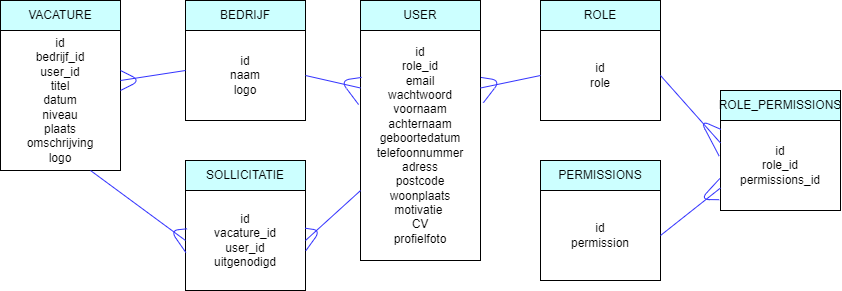

The diagram above was exported from draw.io. Its source (the exported page's mxGraphModel, read from the mxfile embedded in the PNG):
<mxGraphModel dx="779" dy="606" grid="1" gridSize="10" guides="1" tooltips="1" connect="1" arrows="1" fold="1" page="1" pageScale="1" pageWidth="850" pageHeight="1100" math="0" shadow="0">
  <root>
    <mxCell id="0" />
    <mxCell id="1" parent="0" />
    <mxCell id="2" value="id&lt;br&gt;bedrijf_id&lt;br&gt;user_id&lt;br&gt;titel&lt;br&gt;datum&lt;br&gt;niveau&lt;br&gt;plaats&lt;br&gt;omschrijving&lt;br&gt;logo" style="rounded=0;whiteSpace=wrap;html=1;strokeColor=#000000;fillColor=#FFFFFF;fontColor=#000000;" parent="1" vertex="1">
      <mxGeometry x="120" y="110" width="120" height="140" as="geometry" />
    </mxCell>
    <mxCell id="3" value="&lt;font color=&quot;#000000&quot;&gt;VACATURE&lt;/font&gt;" style="rounded=0;whiteSpace=wrap;html=1;fillColor=#CCFFFF;strokeColor=#000000;" parent="1" vertex="1">
      <mxGeometry x="120" y="80" width="120" height="30" as="geometry" />
    </mxCell>
    <mxCell id="4" value="&lt;font color=&quot;#000000&quot;&gt;BEDRIJF&lt;/font&gt;" style="rounded=0;whiteSpace=wrap;html=1;fillColor=#CCFFFF;strokeColor=#000000;" parent="1" vertex="1">
      <mxGeometry x="305" y="80" width="120" height="30" as="geometry" />
    </mxCell>
    <mxCell id="5" value="id&lt;br&gt;naam&lt;br&gt;logo" style="rounded=0;whiteSpace=wrap;html=1;strokeColor=#000000;fillColor=#FFFFFF;fontColor=#000000;" parent="1" vertex="1">
      <mxGeometry x="305" y="110" width="120" height="90" as="geometry" />
    </mxCell>
    <mxCell id="8" value="&lt;font color=&quot;#000000&quot;&gt;USER&lt;/font&gt;" style="rounded=0;whiteSpace=wrap;html=1;fillColor=#CCFFFF;strokeColor=#000000;" parent="1" vertex="1">
      <mxGeometry x="480" y="80" width="120" height="30" as="geometry" />
    </mxCell>
    <mxCell id="9" value="id&lt;br&gt;role_id&lt;br&gt;email&lt;br&gt;wachtwoord&lt;br&gt;voornaam&lt;br&gt;achternaam&lt;br&gt;geboortedatum&lt;br&gt;telefoonnummer&lt;br&gt;adress&lt;br&gt;postcode&lt;br&gt;woonplaats&lt;br&gt;motivatie&amp;nbsp;&lt;br&gt;CV&lt;br&gt;profielfoto" style="rounded=0;whiteSpace=wrap;html=1;strokeColor=#000000;fillColor=#FFFFFF;fontColor=#000000;" parent="1" vertex="1">
      <mxGeometry x="480" y="110" width="120" height="230" as="geometry" />
    </mxCell>
    <mxCell id="11" value="&lt;font color=&quot;#000000&quot;&gt;SOLLICITATIE&lt;/font&gt;" style="rounded=0;whiteSpace=wrap;html=1;fillColor=#CCFFFF;strokeColor=#000000;" parent="1" vertex="1">
      <mxGeometry x="305" y="240" width="120" height="30" as="geometry" />
    </mxCell>
    <mxCell id="12" value="id&lt;br&gt;vacature_id&lt;br&gt;user_id&lt;br&gt;uitgenodigd" style="rounded=0;whiteSpace=wrap;html=1;strokeColor=#000000;fillColor=#FFFFFF;fontColor=#000000;" parent="1" vertex="1">
      <mxGeometry x="305" y="270" width="120" height="100" as="geometry" />
    </mxCell>
    <mxCell id="24" value="&lt;font color=&quot;#000000&quot;&gt;ROLE&lt;/font&gt;" style="rounded=0;whiteSpace=wrap;html=1;fillColor=#CCFFFF;strokeColor=#000000;" vertex="1" parent="1">
      <mxGeometry x="660" y="80" width="120" height="30" as="geometry" />
    </mxCell>
    <mxCell id="25" value="id&lt;br&gt;role" style="rounded=0;whiteSpace=wrap;html=1;strokeColor=#000000;fillColor=#FFFFFF;fontColor=#000000;" vertex="1" parent="1">
      <mxGeometry x="660" y="110" width="120" height="90" as="geometry" />
    </mxCell>
    <mxCell id="28" value="&lt;font color=&quot;#000000&quot;&gt;PERMISSIONS&lt;/font&gt;" style="rounded=0;whiteSpace=wrap;html=1;fillColor=#CCFFFF;strokeColor=#000000;" vertex="1" parent="1">
      <mxGeometry x="660" y="240" width="120" height="30" as="geometry" />
    </mxCell>
    <mxCell id="29" value="id&lt;br&gt;permission" style="rounded=0;whiteSpace=wrap;html=1;strokeColor=#000000;fillColor=#FFFFFF;fontColor=#000000;" vertex="1" parent="1">
      <mxGeometry x="660" y="270" width="120" height="90" as="geometry" />
    </mxCell>
    <mxCell id="30" value="id&lt;br&gt;role_id&lt;br&gt;permissions_id" style="rounded=0;whiteSpace=wrap;html=1;strokeColor=#000000;fillColor=#FFFFFF;fontColor=#000000;" vertex="1" parent="1">
      <mxGeometry x="840" y="200" width="120" height="90" as="geometry" />
    </mxCell>
    <mxCell id="31" value="&lt;font color=&quot;#000000&quot;&gt;ROLE_PERMISSIONS&lt;/font&gt;" style="rounded=0;whiteSpace=wrap;html=1;fillColor=#CCFFFF;strokeColor=#000000;" vertex="1" parent="1">
      <mxGeometry x="840" y="170" width="120" height="30" as="geometry" />
    </mxCell>
    <mxCell id="35" value="" style="edgeStyle=none;html=1;" edge="1" parent="1">
      <mxGeometry relative="1" as="geometry">
        <mxPoint x="920" y="230" as="sourcePoint" />
        <mxPoint x="920" y="230" as="targetPoint" />
      </mxGeometry>
    </mxCell>
    <mxCell id="63" value="" style="endArrow=none;html=1;strokeColor=#3333FF;" edge="1" parent="1">
      <mxGeometry width="50" height="50" relative="1" as="geometry">
        <mxPoint x="240" y="160" as="sourcePoint" />
        <mxPoint x="305" y="150" as="targetPoint" />
      </mxGeometry>
    </mxCell>
    <mxCell id="64" value="" style="endArrow=none;html=1;strokeColor=#3333FF;" edge="1" parent="1">
      <mxGeometry width="50" height="50" relative="1" as="geometry">
        <mxPoint x="240" y="150" as="sourcePoint" />
        <mxPoint x="240" y="170" as="targetPoint" />
        <Array as="points">
          <mxPoint x="260" y="160" />
        </Array>
      </mxGeometry>
    </mxCell>
    <mxCell id="66" value="" style="endArrow=none;html=1;strokeColor=#3333FF;exitX=0.75;exitY=1;exitDx=0;exitDy=0;entryX=0;entryY=0.5;entryDx=0;entryDy=0;" edge="1" parent="1" source="2" target="12">
      <mxGeometry width="50" height="50" relative="1" as="geometry">
        <mxPoint x="262.88" y="176.20000000000005" as="sourcePoint" />
        <mxPoint x="325" y="170" as="targetPoint" />
      </mxGeometry>
    </mxCell>
    <mxCell id="67" value="" style="endArrow=none;html=1;strokeColor=#3333FF;exitX=0.003;exitY=0.62;exitDx=0;exitDy=0;exitPerimeter=0;entryX=0.013;entryY=0.383;entryDx=0;entryDy=0;entryPerimeter=0;" edge="1" parent="1" source="12" target="12">
      <mxGeometry width="50" height="50" relative="1" as="geometry">
        <mxPoint x="272.88" y="186.20000000000005" as="sourcePoint" />
        <mxPoint x="335" y="180" as="targetPoint" />
        <Array as="points">
          <mxPoint x="290" y="310" />
        </Array>
      </mxGeometry>
    </mxCell>
    <mxCell id="68" value="" style="endArrow=none;html=1;strokeColor=#3333FF;exitX=1;exitY=0.5;exitDx=0;exitDy=0;entryX=0;entryY=0.25;entryDx=0;entryDy=0;" edge="1" parent="1" source="5" target="9">
      <mxGeometry width="50" height="50" relative="1" as="geometry">
        <mxPoint x="282.88" y="196.20000000000005" as="sourcePoint" />
        <mxPoint x="345" y="190" as="targetPoint" />
      </mxGeometry>
    </mxCell>
    <mxCell id="69" value="" style="endArrow=none;html=1;strokeColor=#3333FF;entryX=0.009;entryY=0.204;entryDx=0;entryDy=0;entryPerimeter=0;exitX=-0.016;exitY=0.322;exitDx=0;exitDy=0;exitPerimeter=0;" edge="1" parent="1" source="9" target="9">
      <mxGeometry width="50" height="50" relative="1" as="geometry">
        <mxPoint x="450" y="180" as="sourcePoint" />
        <mxPoint x="355" y="200" as="targetPoint" />
        <Array as="points">
          <mxPoint x="460" y="160" />
        </Array>
      </mxGeometry>
    </mxCell>
    <mxCell id="70" value="" style="endArrow=none;html=1;strokeColor=#3333FF;exitX=1;exitY=0.5;exitDx=0;exitDy=0;entryX=0;entryY=0.696;entryDx=0;entryDy=0;entryPerimeter=0;" edge="1" parent="1" source="12" target="9">
      <mxGeometry width="50" height="50" relative="1" as="geometry">
        <mxPoint x="302.88" y="216.20000000000005" as="sourcePoint" />
        <mxPoint x="365" y="210" as="targetPoint" />
      </mxGeometry>
    </mxCell>
    <mxCell id="71" value="" style="endArrow=none;html=1;strokeColor=#3333FF;entryX=1.003;entryY=0.602;entryDx=0;entryDy=0;exitX=0.997;exitY=0.377;exitDx=0;exitDy=0;exitPerimeter=0;entryPerimeter=0;" edge="1" parent="1" source="12" target="12">
      <mxGeometry width="50" height="50" relative="1" as="geometry">
        <mxPoint x="440" y="270" as="sourcePoint" />
        <mxPoint x="375" y="220" as="targetPoint" />
        <Array as="points">
          <mxPoint x="440" y="310" />
        </Array>
      </mxGeometry>
    </mxCell>
    <mxCell id="72" value="" style="endArrow=none;html=1;strokeColor=#3333FF;exitX=1;exitY=0.25;exitDx=0;exitDy=0;entryX=0;entryY=0.5;entryDx=0;entryDy=0;" edge="1" parent="1" source="9" target="25">
      <mxGeometry width="50" height="50" relative="1" as="geometry">
        <mxPoint x="597.88" y="188.10000000000005" as="sourcePoint" />
        <mxPoint x="660" y="181.9" as="targetPoint" />
      </mxGeometry>
    </mxCell>
    <mxCell id="73" value="" style="endArrow=none;html=1;strokeColor=#3333FF;exitX=1.024;exitY=0.314;exitDx=0;exitDy=0;exitPerimeter=0;entryX=1.004;entryY=0.204;entryDx=0;entryDy=0;entryPerimeter=0;" edge="1" parent="1" source="9" target="9">
      <mxGeometry width="50" height="50" relative="1" as="geometry">
        <mxPoint x="610" y="226.20000000000005" as="sourcePoint" />
        <mxPoint x="672.1199999999999" y="220" as="targetPoint" />
        <Array as="points">
          <mxPoint x="620" y="160" />
        </Array>
      </mxGeometry>
    </mxCell>
    <mxCell id="74" value="" style="endArrow=none;html=1;strokeColor=#3333FF;exitX=1;exitY=0.5;exitDx=0;exitDy=0;entryX=0;entryY=0.25;entryDx=0;entryDy=0;" edge="1" parent="1" source="25" target="30">
      <mxGeometry width="50" height="50" relative="1" as="geometry">
        <mxPoint x="740" y="236.20000000000005" as="sourcePoint" />
        <mxPoint x="802.1199999999999" y="230" as="targetPoint" />
      </mxGeometry>
    </mxCell>
    <mxCell id="75" value="" style="endArrow=none;html=1;strokeColor=#3333FF;exitX=-0.011;exitY=0.396;exitDx=0;exitDy=0;exitPerimeter=0;entryX=0.004;entryY=0.099;entryDx=0;entryDy=0;entryPerimeter=0;" edge="1" parent="1" source="30" target="30">
      <mxGeometry width="50" height="50" relative="1" as="geometry">
        <mxPoint x="630" y="246.20000000000005" as="sourcePoint" />
        <mxPoint x="692.1199999999999" y="240" as="targetPoint" />
        <Array as="points">
          <mxPoint x="820" y="200" />
        </Array>
      </mxGeometry>
    </mxCell>
    <mxCell id="76" value="" style="endArrow=none;html=1;strokeColor=#3333FF;exitX=1;exitY=0.5;exitDx=0;exitDy=0;entryX=0;entryY=0.75;entryDx=0;entryDy=0;" edge="1" parent="1" source="29" target="30">
      <mxGeometry width="50" height="50" relative="1" as="geometry">
        <mxPoint x="640" y="256.20000000000005" as="sourcePoint" />
        <mxPoint x="702.1199999999999" y="250" as="targetPoint" />
      </mxGeometry>
    </mxCell>
    <mxCell id="77" value="" style="endArrow=none;html=1;strokeColor=#3333FF;exitX=-0.006;exitY=0.645;exitDx=0;exitDy=0;exitPerimeter=0;entryX=-0.011;entryY=0.88;entryDx=0;entryDy=0;entryPerimeter=0;" edge="1" parent="1" source="30" target="30">
      <mxGeometry width="50" height="50" relative="1" as="geometry">
        <mxPoint x="650" y="266.20000000000005" as="sourcePoint" />
        <mxPoint x="712.1199999999999" y="260" as="targetPoint" />
        <Array as="points">
          <mxPoint x="820" y="279" />
        </Array>
      </mxGeometry>
    </mxCell>
  </root>
</mxGraphModel>